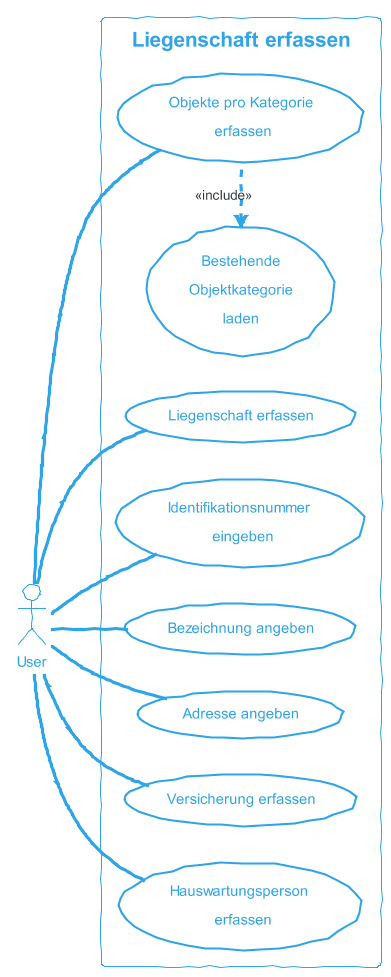

The diagram above was rendered by PlantUML. Its source (embedded in the PNG):
@startuml LiegenschaftErfassen
!theme cerulean-outline
skinparam handwritten true
left to right direction
actor "User" as fc
rectangle "Liegenschaft erfassen" {
  usecase "Liegenschaft erfassen" as UC1
  usecase "Identifikationsnummer \n eingeben" as UC2
  usecase "Bezeichnung angeben" as UC3
  usecase "Adresse angeben" as UC4
  usecase "Versicherung erfassen" as UC5
  usecase "Hauswartungsperson \n erfassen" as UC6
  usecase "Objekte pro Kategorie\n erfassen" as UC7
  usecase "Bestehende\nObjektkategorie\nladen" as UC8
} 
fc -- UC1
fc -- UC2
fc -- UC3
fc -- UC4
fc -- UC5
fc -- UC6
fc -- UC7
UC7 .left.> UC8 : <<include>>
@enduml